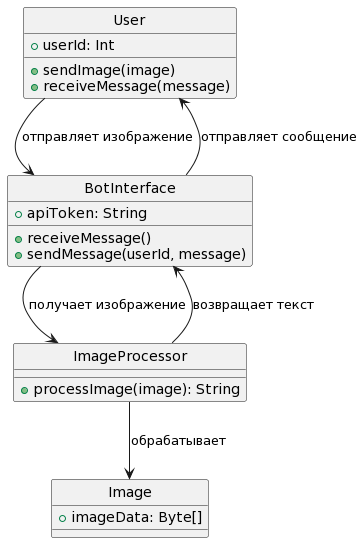

The diagram above was rendered by PlantUML. Its source (embedded in the PNG):
@startuml
skinparam style strictuml

skin rose

!define USER
class User {
    +userId: Int
    +sendImage(image)
    +receiveMessage(message)
}

!define BOT
class BotInterface {
    +apiToken: String
    +receiveMessage()
    +sendMessage(userId, message)
}

!define PROCESSOR
class ImageProcessor {
    +processImage(image): String
}

!define IMAGE
class Image {
    +imageData: Byte[]
}

User --> BotInterface : отправляет изображение
BotInterface --> ImageProcessor : получает изображение
ImageProcessor --> Image : обрабатывает
ImageProcessor --> BotInterface : возвращает текст
BotInterface --> User : отправляет сообщение
@enduml